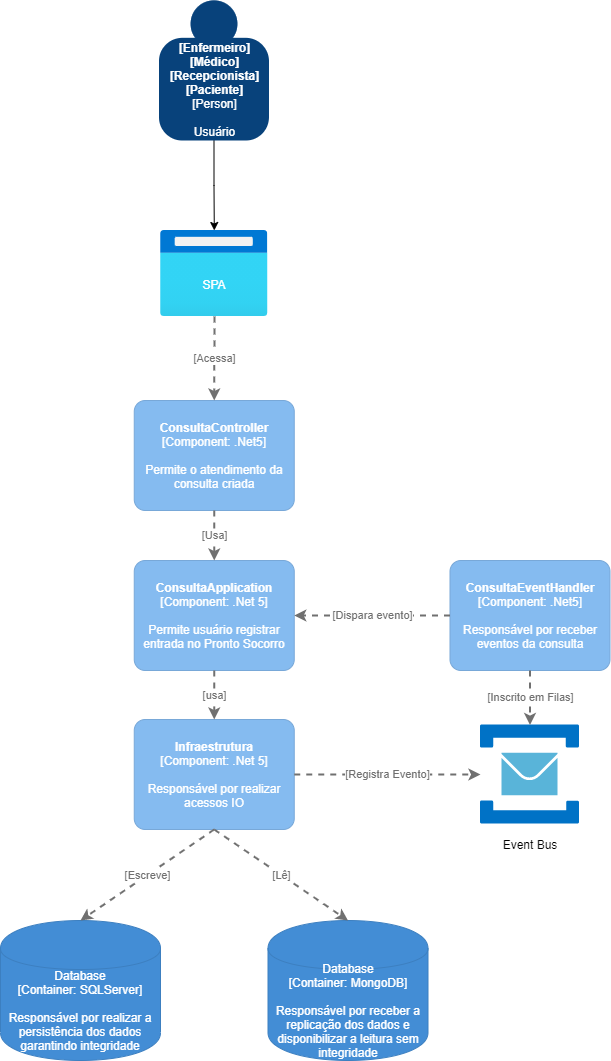

The diagram above was exported from draw.io. Its source (the exported page's mxGraphModel, read from the mxfile embedded in the PNG):
<mxGraphModel dx="1022" dy="379" grid="1" gridSize="10" guides="1" tooltips="1" connect="1" arrows="1" fold="1" page="1" pageScale="1" pageWidth="827" pageHeight="1169" math="0" shadow="0">
  <root>
    <mxCell id="0" />
    <mxCell id="1" parent="0" />
    <object placeholders="1" c4Name="ConsultaController" c4Type="Component" c4Technology=".Net5" c4Description="Permite o atendimento da consulta criada" label="&lt;b&gt;%c4Name%&lt;/b&gt;&lt;div&gt;[%c4Type%: %c4Technology%]&lt;/div&gt;&lt;br&gt;&lt;div&gt;%c4Description%&lt;/div&gt;" id="s86L6nXQGNqS_6VlFwAc-1">
      <mxCell style="rounded=1;whiteSpace=wrap;html=1;labelBackgroundColor=none;fillColor=#85BBF0;fontColor=#ffffff;align=center;arcSize=10;strokeColor=#78A8D8;metaEdit=1;metaData={&quot;c4Type&quot;:{&quot;editable&quot;:false}};points=[[0.25,0,0],[0.5,0,0],[0.75,0,0],[1,0.25,0],[1,0.5,0],[1,0.75,0],[0.75,1,0],[0.5,1,0],[0.25,1,0],[0,0.75,0],[0,0.5,0],[0,0.25,0]];" vertex="1" parent="1">
        <mxGeometry x="273.75" y="410" width="160" height="110.00000000000001" as="geometry" />
      </mxCell>
    </object>
    <mxCell id="s86L6nXQGNqS_6VlFwAc-2" value="" style="aspect=fixed;html=1;points=[];align=center;image;fontSize=12;image=img/lib/azure2/general/Browser.svg;" vertex="1" parent="1">
      <mxGeometry x="300" y="240" width="107.5" height="86" as="geometry" />
    </mxCell>
    <mxCell id="s86L6nXQGNqS_6VlFwAc-3" value="SPA" style="text;html=1;strokeColor=none;fillColor=none;align=center;verticalAlign=middle;whiteSpace=wrap;rounded=0;fontColor=white;" vertex="1" parent="1">
      <mxGeometry x="324" y="279" width="60" height="30" as="geometry" />
    </mxCell>
    <object placeholders="1" c4Name="ConsultaApplication" c4Type="Component" c4Technology=".Net 5" c4Description="Permite usuário registrar entrada no Pronto Socorro" label="&lt;b&gt;%c4Name%&lt;/b&gt;&lt;div&gt;[%c4Type%: %c4Technology%]&lt;/div&gt;&lt;br&gt;&lt;div&gt;%c4Description%&lt;/div&gt;" id="s86L6nXQGNqS_6VlFwAc-4">
      <mxCell style="rounded=1;whiteSpace=wrap;html=1;labelBackgroundColor=none;fillColor=#85BBF0;fontColor=#ffffff;align=center;arcSize=10;strokeColor=#78A8D8;metaEdit=1;metaData={&quot;c4Type&quot;:{&quot;editable&quot;:false}};points=[[0.25,0,0],[0.5,0,0],[0.75,0,0],[1,0.25,0],[1,0.5,0],[1,0.75,0],[0.75,1,0],[0.5,1,0],[0.25,1,0],[0,0.75,0],[0,0.5,0],[0,0.25,0]];" vertex="1" parent="1">
        <mxGeometry x="273.75" y="570" width="160" height="110.00000000000001" as="geometry" />
      </mxCell>
    </object>
    <object placeholders="1" c4Type="Relationship" c4Technology="Usa" c4Description="" label="&lt;div style=&quot;text-align: left&quot;&gt;&lt;div style=&quot;text-align: center&quot;&gt;&lt;b&gt;%c4Description%&lt;/b&gt;&lt;/div&gt;&lt;div style=&quot;text-align: center&quot;&gt;[%c4Technology%]&lt;/div&gt;&lt;/div&gt;" id="s86L6nXQGNqS_6VlFwAc-5">
      <mxCell style="edgeStyle=none;rounded=0;html=1;entryX=0.5;entryY=0;jettySize=auto;orthogonalLoop=1;strokeColor=#707070;strokeWidth=2;fontColor=#707070;jumpStyle=none;dashed=1;metaEdit=1;metaData={&quot;c4Type&quot;:{&quot;editable&quot;:false}};exitX=0.5;exitY=1;exitDx=0;exitDy=0;exitPerimeter=0;entryDx=0;entryDy=0;entryPerimeter=0;" edge="1" parent="1" source="s86L6nXQGNqS_6VlFwAc-1" target="s86L6nXQGNqS_6VlFwAc-4">
        <mxGeometry width="160" relative="1" as="geometry">
          <mxPoint x="483.75" y="540" as="sourcePoint" />
          <mxPoint x="643.75" y="540" as="targetPoint" />
        </mxGeometry>
      </mxCell>
    </object>
    <object placeholders="1" c4Name="Infraestrutura" c4Type="Component" c4Technology=".Net 5" c4Description="Responsável por realizar acessos IO" label="&lt;b&gt;%c4Name%&lt;/b&gt;&lt;div&gt;[%c4Type%: %c4Technology%]&lt;/div&gt;&lt;br&gt;&lt;div&gt;%c4Description%&lt;/div&gt;" id="s86L6nXQGNqS_6VlFwAc-6">
      <mxCell style="rounded=1;whiteSpace=wrap;html=1;labelBackgroundColor=none;fillColor=#85BBF0;fontColor=#ffffff;align=center;arcSize=10;strokeColor=#78A8D8;metaEdit=1;metaData={&quot;c4Type&quot;:{&quot;editable&quot;:false}};points=[[0.25,0,0],[0.5,0,0],[0.75,0,0],[1,0.25,0],[1,0.5,0],[1,0.75,0],[0.75,1,0],[0.5,1,0],[0.25,1,0],[0,0.75,0],[0,0.5,0],[0,0.25,0]];" vertex="1" parent="1">
        <mxGeometry x="273.75" y="729" width="160" height="110.00000000000001" as="geometry" />
      </mxCell>
    </object>
    <object placeholders="1" c4Type="Relationship" c4Technology="usa" c4Description="" label="&lt;div style=&quot;text-align: left&quot;&gt;&lt;div style=&quot;text-align: center&quot;&gt;&lt;b&gt;%c4Description%&lt;/b&gt;&lt;/div&gt;&lt;div style=&quot;text-align: center&quot;&gt;[%c4Technology%]&lt;/div&gt;&lt;/div&gt;" id="s86L6nXQGNqS_6VlFwAc-7">
      <mxCell style="edgeStyle=none;rounded=0;html=1;entryX=0.5;entryY=0;jettySize=auto;orthogonalLoop=1;strokeColor=#707070;strokeWidth=2;fontColor=#707070;jumpStyle=none;dashed=1;metaEdit=1;metaData={&quot;c4Type&quot;:{&quot;editable&quot;:false}};exitX=0.5;exitY=1;exitDx=0;exitDy=0;exitPerimeter=0;entryDx=0;entryDy=0;entryPerimeter=0;" edge="1" parent="1" source="s86L6nXQGNqS_6VlFwAc-4" target="s86L6nXQGNqS_6VlFwAc-6">
        <mxGeometry width="160" relative="1" as="geometry">
          <mxPoint x="483.75" y="740" as="sourcePoint" />
          <mxPoint x="643.75" y="740" as="targetPoint" />
        </mxGeometry>
      </mxCell>
    </object>
    <object placeholders="1" c4Type="Database" c4Container="Container" c4Technology="SQLServer" c4Description="Responsável por realizar a persistência dos dados garantindo integridade" label="%c4Type%&lt;div&gt;[%c4Container%:&amp;nbsp;%c4Technology%]&lt;/div&gt;&lt;br&gt;&lt;div&gt;%c4Description%&lt;/div&gt;" id="s86L6nXQGNqS_6VlFwAc-8">
      <mxCell style="shape=cylinder;whiteSpace=wrap;html=1;boundedLbl=1;rounded=0;labelBackgroundColor=none;fillColor=#438DD5;fontSize=12;fontColor=#ffffff;align=center;strokeColor=#3C7FC0;metaEdit=1;points=[[0.5,0,0],[1,0.25,0],[1,0.5,0],[1,0.75,0],[0.5,1,0],[0,0.75,0],[0,0.5,0],[0,0.25,0]];metaData={&quot;c4Type&quot;:{&quot;editable&quot;:false}};" vertex="1" parent="1">
        <mxGeometry x="140" y="930" width="160" height="140" as="geometry" />
      </mxCell>
    </object>
    <object placeholders="1" c4Type="Database" c4Container="Container" c4Technology="MongoDB" c4Description="Responsável por receber a replicação dos dados e disponibilizar a leitura sem integridade" label="%c4Type%&lt;div&gt;[%c4Container%:&amp;nbsp;%c4Technology%]&lt;/div&gt;&lt;br&gt;&lt;div&gt;%c4Description%&lt;/div&gt;" id="s86L6nXQGNqS_6VlFwAc-9">
      <mxCell style="shape=cylinder;whiteSpace=wrap;html=1;boundedLbl=1;rounded=0;labelBackgroundColor=none;fillColor=#438DD5;fontSize=12;fontColor=#ffffff;align=center;strokeColor=#3C7FC0;metaEdit=1;points=[[0.5,0,0],[1,0.25,0],[1,0.5,0],[1,0.75,0],[0.5,1,0],[0,0.75,0],[0,0.5,0],[0,0.25,0]];metaData={&quot;c4Type&quot;:{&quot;editable&quot;:false}};" vertex="1" parent="1">
        <mxGeometry x="407.5" y="930" width="160" height="140" as="geometry" />
      </mxCell>
    </object>
    <object placeholders="1" c4Type="Relationship" c4Technology="Escreve" c4Description="" label="&lt;div style=&quot;text-align: left&quot;&gt;&lt;div style=&quot;text-align: center&quot;&gt;&lt;b&gt;%c4Description%&lt;/b&gt;&lt;/div&gt;&lt;div style=&quot;text-align: center&quot;&gt;[%c4Technology%]&lt;/div&gt;&lt;/div&gt;" id="s86L6nXQGNqS_6VlFwAc-10">
      <mxCell style="edgeStyle=none;rounded=0;html=1;entryX=0.5;entryY=0;jettySize=auto;orthogonalLoop=1;strokeColor=#707070;strokeWidth=2;fontColor=#707070;jumpStyle=none;dashed=1;metaEdit=1;metaData={&quot;c4Type&quot;:{&quot;editable&quot;:false}};exitX=0.5;exitY=1;exitDx=0;exitDy=0;exitPerimeter=0;entryDx=0;entryDy=0;entryPerimeter=0;" edge="1" parent="1" source="s86L6nXQGNqS_6VlFwAc-6" target="s86L6nXQGNqS_6VlFwAc-8">
        <mxGeometry width="160" relative="1" as="geometry">
          <mxPoint x="470" y="850" as="sourcePoint" />
          <mxPoint x="630" y="850" as="targetPoint" />
        </mxGeometry>
      </mxCell>
    </object>
    <object placeholders="1" c4Type="Relationship" c4Technology="Lê" c4Description="" label="&lt;div style=&quot;text-align: left&quot;&gt;&lt;div style=&quot;text-align: center&quot;&gt;&lt;b&gt;%c4Description%&lt;/b&gt;&lt;/div&gt;&lt;div style=&quot;text-align: center&quot;&gt;[%c4Technology%]&lt;/div&gt;&lt;/div&gt;" id="s86L6nXQGNqS_6VlFwAc-11">
      <mxCell style="edgeStyle=none;rounded=0;html=1;entryX=0.5;entryY=0;jettySize=auto;orthogonalLoop=1;strokeColor=#707070;strokeWidth=2;fontColor=#707070;jumpStyle=none;dashed=1;metaEdit=1;metaData={&quot;c4Type&quot;:{&quot;editable&quot;:false}};exitX=0.5;exitY=1;exitDx=0;exitDy=0;exitPerimeter=0;entryDx=0;entryDy=0;entryPerimeter=0;" edge="1" parent="1" source="s86L6nXQGNqS_6VlFwAc-6" target="s86L6nXQGNqS_6VlFwAc-9">
        <mxGeometry width="160" relative="1" as="geometry">
          <mxPoint x="470" y="850" as="sourcePoint" />
          <mxPoint x="630" y="850" as="targetPoint" />
        </mxGeometry>
      </mxCell>
    </object>
    <object placeholders="1" c4Type="Relationship" c4Technology="Acessa" c4Description="" label="&lt;div style=&quot;text-align: left&quot;&gt;&lt;div style=&quot;text-align: center&quot;&gt;&lt;b&gt;%c4Description%&lt;/b&gt;&lt;/div&gt;&lt;div style=&quot;text-align: center&quot;&gt;[%c4Technology%]&lt;/div&gt;&lt;/div&gt;" id="s86L6nXQGNqS_6VlFwAc-12">
      <mxCell style="edgeStyle=none;rounded=0;html=1;entryX=0.5;entryY=0;jettySize=auto;orthogonalLoop=1;strokeColor=#707070;strokeWidth=2;fontColor=#707070;jumpStyle=none;dashed=1;metaEdit=1;metaData={&quot;c4Type&quot;:{&quot;editable&quot;:false}};exitX=0.502;exitY=1;exitDx=0;exitDy=0;exitPerimeter=0;entryDx=0;entryDy=0;entryPerimeter=0;" edge="1" parent="1" source="s86L6nXQGNqS_6VlFwAc-2" target="s86L6nXQGNqS_6VlFwAc-1">
        <mxGeometry width="160" relative="1" as="geometry">
          <mxPoint x="360" y="660" as="sourcePoint" />
          <mxPoint x="520" y="660" as="targetPoint" />
        </mxGeometry>
      </mxCell>
    </object>
    <mxCell id="s86L6nXQGNqS_6VlFwAc-13" value="" style="sketch=0;aspect=fixed;html=1;points=[];align=center;image;fontSize=12;image=img/lib/mscae/Service_Bus.svg;" vertex="1" parent="1">
      <mxGeometry x="620" y="734.5" width="99" height="99" as="geometry" />
    </mxCell>
    <object placeholders="1" c4Type="Relationship" c4Technology="Registra Evento" c4Description="" label="&lt;div style=&quot;text-align: left&quot;&gt;&lt;div style=&quot;text-align: center&quot;&gt;&lt;b&gt;%c4Description%&lt;/b&gt;&lt;/div&gt;&lt;div style=&quot;text-align: center&quot;&gt;[%c4Technology%]&lt;/div&gt;&lt;/div&gt;" id="s86L6nXQGNqS_6VlFwAc-14">
      <mxCell style="edgeStyle=none;rounded=0;html=1;jettySize=auto;orthogonalLoop=1;strokeColor=#707070;strokeWidth=2;fontColor=#707070;jumpStyle=none;dashed=1;metaEdit=1;metaData={&quot;c4Type&quot;:{&quot;editable&quot;:false}};" edge="1" parent="1" source="s86L6nXQGNqS_6VlFwAc-6" target="s86L6nXQGNqS_6VlFwAc-13">
        <mxGeometry width="160" relative="1" as="geometry">
          <mxPoint x="450" y="790" as="sourcePoint" />
          <mxPoint x="610" y="790" as="targetPoint" />
        </mxGeometry>
      </mxCell>
    </object>
    <mxCell id="s86L6nXQGNqS_6VlFwAc-15" value="Event Bus" style="text;html=1;strokeColor=none;fillColor=none;align=center;verticalAlign=middle;whiteSpace=wrap;rounded=0;" vertex="1" parent="1">
      <mxGeometry x="639.5" y="839" width="60" height="30" as="geometry" />
    </mxCell>
    <mxCell id="s86L6nXQGNqS_6VlFwAc-16" style="edgeStyle=orthogonalEdgeStyle;rounded=0;orthogonalLoop=1;jettySize=auto;html=1;" edge="1" parent="1" source="s86L6nXQGNqS_6VlFwAc-17" target="s86L6nXQGNqS_6VlFwAc-2">
      <mxGeometry relative="1" as="geometry" />
    </mxCell>
    <object placeholders="1" c4Name="[Enfermeiro]&#10;[Médico]&#10;[Recepcionista]&#10;[Paciente]" c4Type="Person" c4Description="Usuário" label="&lt;b&gt;%c4Name%&lt;/b&gt;&lt;div&gt;[%c4Type%]&lt;/div&gt;&lt;br&gt;&lt;div&gt;%c4Description%&lt;/div&gt;" id="s86L6nXQGNqS_6VlFwAc-17">
      <mxCell style="html=1;dashed=0;whitespace=wrap;fillColor=#08427b;strokeColor=none;fontColor=#ffffff;shape=mxgraph.c4.person;align=center;metaEdit=1;points=[[0.5,0,0],[1,0.5,0],[1,0.75,0],[0.75,1,0],[0.5,1,0],[0.25,1,0],[0,0.75,0],[0,0.5,0]];metaData={&quot;c4Type&quot;:{&quot;editable&quot;:false}};" vertex="1" parent="1">
        <mxGeometry x="298.5" y="10" width="110.00000000000001" height="140" as="geometry" />
      </mxCell>
    </object>
    <object placeholders="1" c4Name="ConsultaEventHandler" c4Type="Component" c4Technology=".Net5" c4Description="Responsável por receber eventos da consulta" label="&lt;b&gt;%c4Name%&lt;/b&gt;&lt;div&gt;[%c4Type%: %c4Technology%]&lt;/div&gt;&lt;br&gt;&lt;div&gt;%c4Description%&lt;/div&gt;" id="s86L6nXQGNqS_6VlFwAc-18">
      <mxCell style="rounded=1;whiteSpace=wrap;html=1;labelBackgroundColor=none;fillColor=#85BBF0;fontColor=#ffffff;align=center;arcSize=10;strokeColor=#78A8D8;metaEdit=1;metaData={&quot;c4Type&quot;:{&quot;editable&quot;:false}};points=[[0.25,0,0],[0.5,0,0],[0.75,0,0],[1,0.25,0],[1,0.5,0],[1,0.75,0],[0.75,1,0],[0.5,1,0],[0.25,1,0],[0,0.75,0],[0,0.5,0],[0,0.25,0]];" vertex="1" parent="1">
        <mxGeometry x="589.5" y="570" width="160" height="110.00000000000001" as="geometry" />
      </mxCell>
    </object>
    <object placeholders="1" c4Type="Relationship" c4Technology="Inscrito em Filas" c4Description="" label="&lt;div style=&quot;text-align: left&quot;&gt;&lt;div style=&quot;text-align: center&quot;&gt;&lt;b&gt;%c4Description%&lt;/b&gt;&lt;/div&gt;&lt;div style=&quot;text-align: center&quot;&gt;[%c4Technology%]&lt;/div&gt;&lt;/div&gt;" id="s86L6nXQGNqS_6VlFwAc-19">
      <mxCell style="edgeStyle=none;rounded=0;html=1;jettySize=auto;orthogonalLoop=1;strokeColor=#707070;strokeWidth=2;fontColor=#707070;jumpStyle=none;dashed=1;metaEdit=1;metaData={&quot;c4Type&quot;:{&quot;editable&quot;:false}};exitX=0.5;exitY=1;exitDx=0;exitDy=0;exitPerimeter=0;" edge="1" parent="1" source="s86L6nXQGNqS_6VlFwAc-18" target="s86L6nXQGNqS_6VlFwAc-13">
        <mxGeometry width="160" relative="1" as="geometry">
          <mxPoint x="670" y="570" as="sourcePoint" />
          <mxPoint x="490" y="520" as="targetPoint" />
        </mxGeometry>
      </mxCell>
    </object>
    <object placeholders="1" c4Type="Relationship" c4Technology="Dispara evento" c4Description="" label="&lt;div style=&quot;text-align: left&quot;&gt;&lt;div style=&quot;text-align: center&quot;&gt;&lt;b&gt;%c4Description%&lt;/b&gt;&lt;/div&gt;&lt;div style=&quot;text-align: center&quot;&gt;[%c4Technology%]&lt;/div&gt;&lt;/div&gt;" id="s86L6nXQGNqS_6VlFwAc-20">
      <mxCell style="edgeStyle=none;rounded=0;html=1;entryX=1;entryY=0.5;jettySize=auto;orthogonalLoop=1;strokeColor=#707070;strokeWidth=2;fontColor=#707070;jumpStyle=none;dashed=1;metaEdit=1;metaData={&quot;c4Type&quot;:{&quot;editable&quot;:false}};exitX=0;exitY=0.5;exitDx=0;exitDy=0;exitPerimeter=0;entryDx=0;entryDy=0;entryPerimeter=0;" edge="1" parent="1" source="s86L6nXQGNqS_6VlFwAc-18" target="s86L6nXQGNqS_6VlFwAc-4">
        <mxGeometry width="160" relative="1" as="geometry">
          <mxPoint x="330" y="570" as="sourcePoint" />
          <mxPoint x="490" y="570" as="targetPoint" />
        </mxGeometry>
      </mxCell>
    </object>
  </root>
</mxGraphModel>